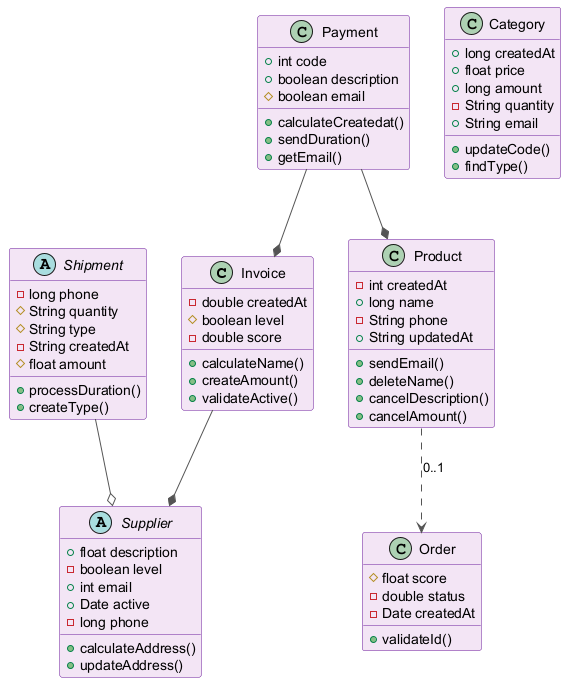

The diagram above was rendered by PlantUML. Its source (embedded in the PNG):
@startuml
skinparam backgroundColor #FFFFFF
skinparam classBackgroundColor #F3E5F5
skinparam classBorderColor #6A1B9A
skinparam ArrowColor #555555
class Invoice {
  -double createdAt
  #boolean level
  -double score
  +calculateName()
  +createAmount()
  +validateActive()
}
abstract class Supplier {
  +float description
  -boolean level
  +int email
  +Date active
  -long phone
  +calculateAddress()
  +updateAddress()
}
class Category {
  +long createdAt
  +float price
  +long amount
  -String quantity
  +String email
  +updateCode()
  +findType()
}
class Product {
  -int createdAt
  +long name
  -String phone
  +String updatedAt
  +sendEmail()
  +deleteName()
  +cancelDescription()
  +cancelAmount()
}
class Order {
  #float score
  -double status
  -Date createdAt
  +validateId()
}
class Payment {
  +int code
  +boolean description
  #boolean email
  +calculateCreatedat()
  +sendDuration()
  +getEmail()
}
abstract class Shipment {
  -long phone
  #String quantity
  #String type
  -String createdAt
  #float amount
  +processDuration()
  +createType()
}
Payment --* Invoice
Shipment --o Supplier
Invoice --* Supplier
Payment --* Product
Product ..> Order : "0..1"
@enduml